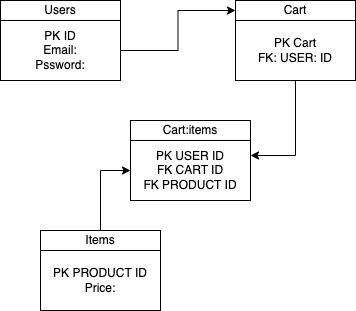

The diagram above was exported from draw.io. Its source (the exported page's mxGraphModel, read from the mxfile embedded in the PNG):
<mxGraphModel dx="431" dy="555" grid="1" gridSize="10" guides="1" tooltips="1" connect="1" arrows="1" fold="1" page="1" pageScale="1" pageWidth="850" pageHeight="1100" math="0" shadow="0">
  <root>
    <mxCell id="0" />
    <mxCell id="1" parent="0" />
    <mxCell id="aHiJ5BsO3KvXnBZ9nt7G-2" value="Users" style="rounded=0;whiteSpace=wrap;html=1;" vertex="1" parent="1">
      <mxGeometry x="70" y="120" width="120" height="20" as="geometry" />
    </mxCell>
    <mxCell id="aHiJ5BsO3KvXnBZ9nt7G-5" style="edgeStyle=orthogonalEdgeStyle;rounded=0;orthogonalLoop=1;jettySize=auto;html=1;" edge="1" parent="1" source="aHiJ5BsO3KvXnBZ9nt7G-3" target="aHiJ5BsO3KvXnBZ9nt7G-6">
      <mxGeometry relative="1" as="geometry">
        <mxPoint x="350" y="170" as="targetPoint" />
      </mxGeometry>
    </mxCell>
    <mxCell id="aHiJ5BsO3KvXnBZ9nt7G-3" value="PK ID&lt;br&gt;Email:&lt;br&gt;Pssword:" style="rounded=0;whiteSpace=wrap;html=1;" vertex="1" parent="1">
      <mxGeometry x="70" y="140" width="120" height="60" as="geometry" />
    </mxCell>
    <mxCell id="aHiJ5BsO3KvXnBZ9nt7G-6" value="Cart" style="rounded=0;whiteSpace=wrap;html=1;" vertex="1" parent="1">
      <mxGeometry x="305" y="120" width="120" height="20" as="geometry" />
    </mxCell>
    <mxCell id="aHiJ5BsO3KvXnBZ9nt7G-8" value="PK USER ID&lt;br&gt;FK CART ID&lt;br&gt;FK PRODUCT ID" style="rounded=0;whiteSpace=wrap;html=1;" vertex="1" parent="1">
      <mxGeometry x="200" y="260" width="120" height="60" as="geometry" />
    </mxCell>
    <mxCell id="aHiJ5BsO3KvXnBZ9nt7G-11" style="edgeStyle=orthogonalEdgeStyle;rounded=0;orthogonalLoop=1;jettySize=auto;html=1;exitX=0.5;exitY=1;exitDx=0;exitDy=0;entryX=1;entryY=0.25;entryDx=0;entryDy=0;" edge="1" parent="1" source="aHiJ5BsO3KvXnBZ9nt7G-9" target="aHiJ5BsO3KvXnBZ9nt7G-8">
      <mxGeometry relative="1" as="geometry" />
    </mxCell>
    <mxCell id="aHiJ5BsO3KvXnBZ9nt7G-9" value="PK Cart&lt;br&gt;FK: USER: ID" style="rounded=0;whiteSpace=wrap;html=1;" vertex="1" parent="1">
      <mxGeometry x="305" y="140" width="120" height="60" as="geometry" />
    </mxCell>
    <mxCell id="aHiJ5BsO3KvXnBZ9nt7G-10" value="Cart:items" style="rounded=0;whiteSpace=wrap;html=1;" vertex="1" parent="1">
      <mxGeometry x="200" y="240" width="120" height="20" as="geometry" />
    </mxCell>
    <mxCell id="aHiJ5BsO3KvXnBZ9nt7G-14" style="edgeStyle=orthogonalEdgeStyle;rounded=0;orthogonalLoop=1;jettySize=auto;html=1;entryX=0;entryY=0.5;entryDx=0;entryDy=0;" edge="1" parent="1" source="aHiJ5BsO3KvXnBZ9nt7G-12" target="aHiJ5BsO3KvXnBZ9nt7G-8">
      <mxGeometry relative="1" as="geometry" />
    </mxCell>
    <mxCell id="aHiJ5BsO3KvXnBZ9nt7G-12" value="Items" style="rounded=0;whiteSpace=wrap;html=1;" vertex="1" parent="1">
      <mxGeometry x="110" y="350" width="120" height="20" as="geometry" />
    </mxCell>
    <mxCell id="aHiJ5BsO3KvXnBZ9nt7G-13" value="PK PRODUCT ID&lt;br&gt;Price:" style="rounded=0;whiteSpace=wrap;html=1;" vertex="1" parent="1">
      <mxGeometry x="110" y="370" width="120" height="60" as="geometry" />
    </mxCell>
  </root>
</mxGraphModel>